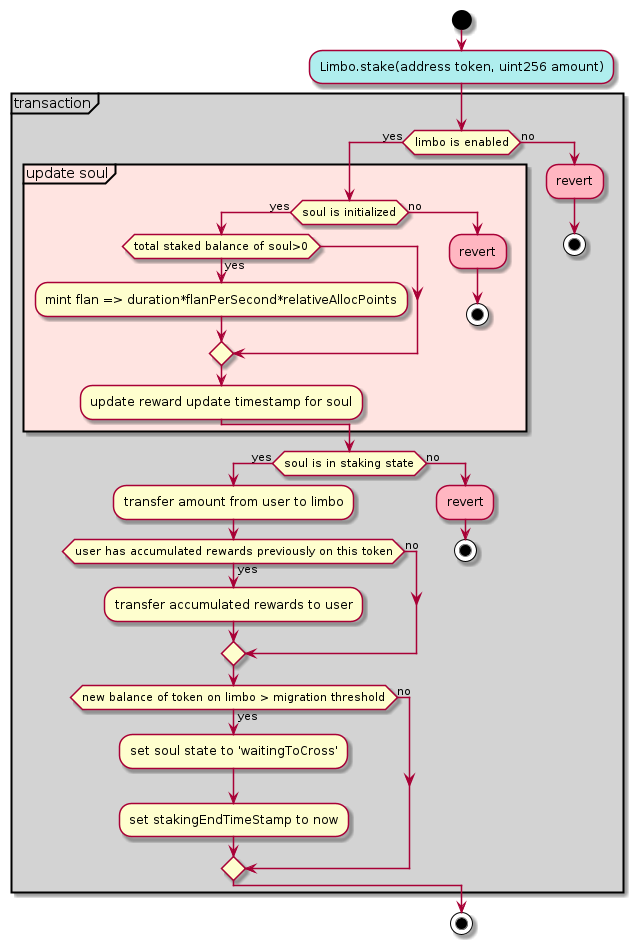

The diagram above was rendered by PlantUML. Its source (embedded in the PNG):
@startuml
start
#PaleTurquoise:Limbo.stake(address token, uint256 amount);
partition #LightGrey "transaction"{
    if(limbo is enabled) then(yes)
        partition #MistyRose "update soul"{
            if(soul is initialized) then (yes)
                if(total staked balance of soul>0) then(yes)
                    :mint flan => duration*flanPerSecond*relativeAllocPoints;
                endif
                :update reward update timestamp for soul;
            else (no)
                #lightpink:revert;
                stop
            endif
        }
        if(soul is in staking state) then (yes)
            :transfer amount from user to limbo;
            if(user has accumulated rewards previously on this token) then (yes)
                :transfer accumulated rewards to user;
            else(no)

            endif
            if (new balance of token on limbo > migration threshold) then (yes)
                :set soul state to 'waitingToCross';
                :set stakingEndTimeStamp to now;
            else (no)
            endif

        else (no)
            #lightpink:revert;
            stop
        endif
    else (no)
        #lightpink:revert;
        stop
    endif
}
stop
@enduml